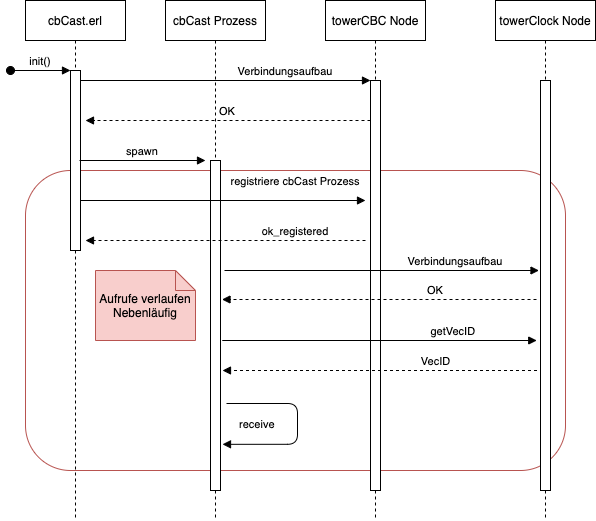

The diagram above was exported from draw.io. Its source (the exported page's mxGraphModel, read from the mxfile embedded in the PNG):
<mxGraphModel dx="946" dy="583" grid="1" gridSize="10" guides="1" tooltips="1" connect="1" arrows="1" fold="1" page="1" pageScale="1" pageWidth="850" pageHeight="1100" math="0" shadow="0">
  <root>
    <mxCell id="0" />
    <mxCell id="1" parent="0" />
    <mxCell id="dRLTDuF6zf5JJlCdQuAs-30" value="" style="rounded=1;whiteSpace=wrap;html=1;fillColor=none;strokeColor=#b85450;" vertex="1" parent="1">
      <mxGeometry x="120" y="250" width="540" height="300" as="geometry" />
    </mxCell>
    <mxCell id="3nuBFxr9cyL0pnOWT2aG-1" value="cbCast.erl" style="shape=umlLifeline;perimeter=lifelinePerimeter;container=1;collapsible=0;recursiveResize=0;rounded=0;shadow=0;strokeWidth=1;" parent="1" vertex="1">
      <mxGeometry x="120" y="80" width="100" height="520" as="geometry" />
    </mxCell>
    <mxCell id="3nuBFxr9cyL0pnOWT2aG-2" value="" style="points=[];perimeter=orthogonalPerimeter;rounded=0;shadow=0;strokeWidth=1;" parent="3nuBFxr9cyL0pnOWT2aG-1" vertex="1">
      <mxGeometry x="45" y="70" width="10" height="180" as="geometry" />
    </mxCell>
    <mxCell id="3nuBFxr9cyL0pnOWT2aG-3" value="init()" style="verticalAlign=bottom;startArrow=oval;endArrow=block;startSize=8;shadow=0;strokeWidth=1;" parent="3nuBFxr9cyL0pnOWT2aG-1" target="3nuBFxr9cyL0pnOWT2aG-2" edge="1">
      <mxGeometry relative="1" as="geometry">
        <mxPoint x="-15" y="70" as="sourcePoint" />
      </mxGeometry>
    </mxCell>
    <mxCell id="dRLTDuF6zf5JJlCdQuAs-13" value="spawn" style="verticalAlign=bottom;endArrow=block;shadow=0;strokeWidth=1;" edge="1" parent="3nuBFxr9cyL0pnOWT2aG-1">
      <mxGeometry relative="1" as="geometry">
        <mxPoint x="54" y="160.0000000000001" as="sourcePoint" />
        <mxPoint x="180" y="160" as="targetPoint" />
      </mxGeometry>
    </mxCell>
    <mxCell id="3nuBFxr9cyL0pnOWT2aG-5" value="towerCBC Node" style="shape=umlLifeline;perimeter=lifelinePerimeter;container=1;collapsible=0;recursiveResize=0;rounded=0;shadow=0;strokeWidth=1;" parent="1" vertex="1">
      <mxGeometry x="420" y="80" width="100" height="520" as="geometry" />
    </mxCell>
    <mxCell id="3nuBFxr9cyL0pnOWT2aG-6" value="" style="points=[];perimeter=orthogonalPerimeter;rounded=0;shadow=0;strokeWidth=1;" parent="3nuBFxr9cyL0pnOWT2aG-5" vertex="1">
      <mxGeometry x="45" y="80" width="10" height="410" as="geometry" />
    </mxCell>
    <mxCell id="dRLTDuF6zf5JJlCdQuAs-19" value="VecID" style="verticalAlign=bottom;endArrow=block;shadow=0;strokeWidth=1;dashed=1;" edge="1" parent="3nuBFxr9cyL0pnOWT2aG-5">
      <mxGeometry x="-0.3577" relative="1" as="geometry">
        <mxPoint x="211.5" y="370" as="sourcePoint" />
        <mxPoint x="-103" y="370" as="targetPoint" />
        <mxPoint as="offset" />
      </mxGeometry>
    </mxCell>
    <mxCell id="3nuBFxr9cyL0pnOWT2aG-8" value="Verbindungsaufbau" style="verticalAlign=bottom;endArrow=block;entryX=0;entryY=0;shadow=0;strokeWidth=1;" parent="1" source="3nuBFxr9cyL0pnOWT2aG-2" target="3nuBFxr9cyL0pnOWT2aG-6" edge="1">
      <mxGeometry x="0.4138" relative="1" as="geometry">
        <mxPoint x="275" y="160" as="sourcePoint" />
        <mxPoint as="offset" />
      </mxGeometry>
    </mxCell>
    <mxCell id="3nuBFxr9cyL0pnOWT2aG-9" value="OK" style="verticalAlign=bottom;endArrow=block;entryX=1;entryY=0;shadow=0;strokeWidth=1;dashed=1;" parent="1" source="3nuBFxr9cyL0pnOWT2aG-6" edge="1">
      <mxGeometry relative="1" as="geometry">
        <mxPoint x="240" y="200" as="sourcePoint" />
        <mxPoint x="180" y="200" as="targetPoint" />
      </mxGeometry>
    </mxCell>
    <mxCell id="dRLTDuF6zf5JJlCdQuAs-1" value="towerClock Node" style="shape=umlLifeline;perimeter=lifelinePerimeter;container=1;collapsible=0;recursiveResize=0;rounded=0;shadow=0;strokeWidth=1;" vertex="1" parent="1">
      <mxGeometry x="590" y="80" width="100" height="520" as="geometry" />
    </mxCell>
    <mxCell id="dRLTDuF6zf5JJlCdQuAs-2" value="" style="points=[];perimeter=orthogonalPerimeter;rounded=0;shadow=0;strokeWidth=1;" vertex="1" parent="dRLTDuF6zf5JJlCdQuAs-1">
      <mxGeometry x="45" y="80" width="10" height="410" as="geometry" />
    </mxCell>
    <mxCell id="dRLTDuF6zf5JJlCdQuAs-9" value="cbCast Prozess" style="shape=umlLifeline;perimeter=lifelinePerimeter;container=1;collapsible=0;recursiveResize=0;rounded=0;shadow=0;strokeWidth=1;" vertex="1" parent="1">
      <mxGeometry x="260" y="80" width="100" height="520" as="geometry" />
    </mxCell>
    <mxCell id="dRLTDuF6zf5JJlCdQuAs-10" value="" style="points=[];perimeter=orthogonalPerimeter;rounded=0;shadow=0;strokeWidth=1;" vertex="1" parent="dRLTDuF6zf5JJlCdQuAs-9">
      <mxGeometry x="45" y="160" width="10" height="330" as="geometry" />
    </mxCell>
    <mxCell id="dRLTDuF6zf5JJlCdQuAs-14" value="registriere cbCast Prozess" style="verticalAlign=bottom;endArrow=block;shadow=0;strokeWidth=1;" edge="1" parent="1">
      <mxGeometry x="0.5088" y="10" relative="1" as="geometry">
        <mxPoint x="175" y="280.0000000000001" as="sourcePoint" />
        <mxPoint x="460" y="280" as="targetPoint" />
        <mxPoint as="offset" />
      </mxGeometry>
    </mxCell>
    <mxCell id="dRLTDuF6zf5JJlCdQuAs-15" value="ok_registered" style="verticalAlign=bottom;endArrow=block;entryX=1;entryY=0;shadow=0;strokeWidth=1;dashed=1;" edge="1" parent="1">
      <mxGeometry x="-0.5" relative="1" as="geometry">
        <mxPoint x="460" y="320" as="sourcePoint" />
        <mxPoint x="180" y="320" as="targetPoint" />
        <mxPoint as="offset" />
      </mxGeometry>
    </mxCell>
    <mxCell id="dRLTDuF6zf5JJlCdQuAs-16" value="Verbindungsaufbau" style="verticalAlign=bottom;endArrow=block;shadow=0;strokeWidth=1;" edge="1" parent="1">
      <mxGeometry x="0.469" relative="1" as="geometry">
        <mxPoint x="319" y="350" as="sourcePoint" />
        <mxPoint x="633.5" y="350.0000000000001" as="targetPoint" />
        <mxPoint as="offset" />
      </mxGeometry>
    </mxCell>
    <mxCell id="dRLTDuF6zf5JJlCdQuAs-17" value="OK" style="verticalAlign=bottom;endArrow=block;shadow=0;strokeWidth=1;dashed=1;" edge="1" parent="1">
      <mxGeometry x="-0.3577" relative="1" as="geometry">
        <mxPoint x="631" y="379" as="sourcePoint" />
        <mxPoint x="316.5" y="379" as="targetPoint" />
        <mxPoint as="offset" />
      </mxGeometry>
    </mxCell>
    <mxCell id="dRLTDuF6zf5JJlCdQuAs-18" value="getVecID" style="verticalAlign=bottom;endArrow=block;shadow=0;strokeWidth=1;" edge="1" parent="1">
      <mxGeometry x="0.469" relative="1" as="geometry">
        <mxPoint x="316.75" y="420" as="sourcePoint" />
        <mxPoint x="631.25" y="420.0000000000001" as="targetPoint" />
        <mxPoint as="offset" />
      </mxGeometry>
    </mxCell>
    <mxCell id="dRLTDuF6zf5JJlCdQuAs-32" value="Aufrufe verlaufen Nebenläufig" style="shape=note;size=20;whiteSpace=wrap;html=1;fillColor=#f8cecc;strokeColor=#b85450;" vertex="1" parent="1">
      <mxGeometry x="190" y="350" width="100" height="70" as="geometry" />
    </mxCell>
    <mxCell id="dRLTDuF6zf5JJlCdQuAs-33" value="receive" style="verticalAlign=bottom;endArrow=block;shadow=0;strokeWidth=1;entryX=1;entryY=0.786;entryDx=0;entryDy=0;entryPerimeter=0;edgeStyle=orthogonalEdgeStyle;" edge="1" parent="1">
      <mxGeometry x="0.6252" y="-11" relative="1" as="geometry">
        <mxPoint x="321" y="480" as="sourcePoint" />
        <mxPoint x="317" y="520.8199999999999" as="targetPoint" />
        <Array as="points">
          <mxPoint x="392" y="480" />
          <mxPoint x="392" y="521" />
        </Array>
        <mxPoint as="offset" />
      </mxGeometry>
    </mxCell>
  </root>
</mxGraphModel>